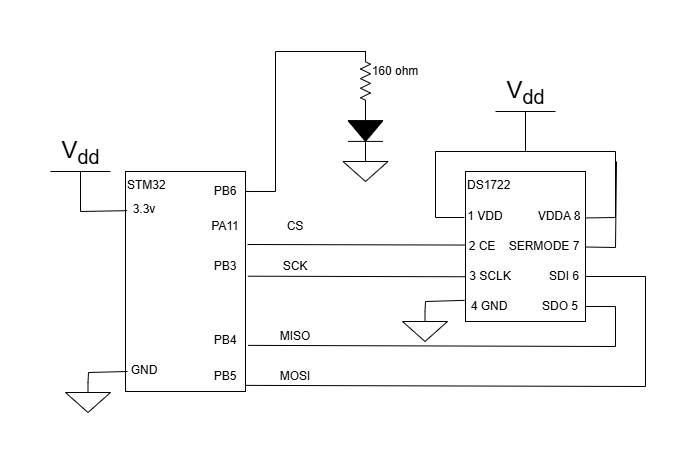

The diagram above was exported from draw.io. Its source (the exported page's mxGraphModel, read from the mxfile embedded in the PNG):
<mxGraphModel dx="795" dy="438" grid="1" gridSize="10" guides="1" tooltips="1" connect="1" arrows="1" fold="1" page="1" pageScale="1" pageWidth="1500" pageHeight="1000" math="0" shadow="0">
  <root>
    <mxCell id="0" />
    <mxCell id="1" parent="0" />
    <mxCell id="1EiHxVIGGs4wf5ocIC4H-1" value="STM32" style="rounded=0;whiteSpace=wrap;html=1;align=left;verticalAlign=top;" parent="1" vertex="1">
      <mxGeometry x="310" y="490" width="120" height="220" as="geometry" />
    </mxCell>
    <mxCell id="1EiHxVIGGs4wf5ocIC4H-2" value="DS1722" style="rounded=0;whiteSpace=wrap;html=1;align=left;verticalAlign=top;" parent="1" vertex="1">
      <mxGeometry x="650" y="490" width="120" height="150" as="geometry" />
    </mxCell>
    <mxCell id="1EiHxVIGGs4wf5ocIC4H-3" value="1 VDD" style="text;html=1;whiteSpace=wrap;strokeColor=none;fillColor=none;align=center;verticalAlign=middle;rounded=0;" parent="1" vertex="1">
      <mxGeometry x="640" y="520" width="60" height="30" as="geometry" />
    </mxCell>
    <mxCell id="1EiHxVIGGs4wf5ocIC4H-4" value="2 CE" style="text;html=1;whiteSpace=wrap;strokeColor=none;fillColor=none;align=center;verticalAlign=middle;rounded=0;" parent="1" vertex="1">
      <mxGeometry x="637" y="550" width="60" height="30" as="geometry" />
    </mxCell>
    <mxCell id="1EiHxVIGGs4wf5ocIC4H-5" value="3 SCLK" style="text;html=1;whiteSpace=wrap;strokeColor=none;fillColor=none;align=center;verticalAlign=middle;rounded=0;" parent="1" vertex="1">
      <mxGeometry x="645" y="580" width="60" height="30" as="geometry" />
    </mxCell>
    <mxCell id="1EiHxVIGGs4wf5ocIC4H-6" value="4 GND" style="text;html=1;whiteSpace=wrap;strokeColor=none;fillColor=none;align=center;verticalAlign=middle;rounded=0;" parent="1" vertex="1">
      <mxGeometry x="644" y="610" width="60" height="30" as="geometry" />
    </mxCell>
    <mxCell id="1EiHxVIGGs4wf5ocIC4H-7" value="VDDA 8" style="text;html=1;whiteSpace=wrap;strokeColor=none;fillColor=none;align=center;verticalAlign=middle;rounded=0;" parent="1" vertex="1">
      <mxGeometry x="714" y="520" width="60" height="30" as="geometry" />
    </mxCell>
    <mxCell id="1EiHxVIGGs4wf5ocIC4H-8" value="SERMODE 7" style="text;html=1;whiteSpace=wrap;strokeColor=none;fillColor=none;align=center;verticalAlign=middle;rounded=0;" parent="1" vertex="1">
      <mxGeometry x="684" y="550" width="90" height="30" as="geometry" />
    </mxCell>
    <mxCell id="1EiHxVIGGs4wf5ocIC4H-9" value="SDI 6" style="text;html=1;whiteSpace=wrap;strokeColor=none;fillColor=none;align=center;verticalAlign=middle;rounded=0;" parent="1" vertex="1">
      <mxGeometry x="719" y="580" width="60" height="30" as="geometry" />
    </mxCell>
    <mxCell id="1EiHxVIGGs4wf5ocIC4H-10" value="SDO 5" style="text;html=1;whiteSpace=wrap;strokeColor=none;fillColor=none;align=center;verticalAlign=middle;rounded=0;" parent="1" vertex="1">
      <mxGeometry x="715" y="610" width="60" height="30" as="geometry" />
    </mxCell>
    <mxCell id="1EiHxVIGGs4wf5ocIC4H-11" value="" style="endArrow=none;html=1;rounded=0;entryX=0.999;entryY=0.119;entryDx=0;entryDy=0;entryPerimeter=0;exitX=-0.01;exitY=0.116;exitDx=0;exitDy=0;exitPerimeter=0;" parent="1" edge="1">
      <mxGeometry width="50" height="50" relative="1" as="geometry">
        <mxPoint x="648.92" y="536" as="sourcePoint" />
        <mxPoint x="769.9999999999999" y="536.45" as="targetPoint" />
        <Array as="points">
          <mxPoint x="620" y="536" />
          <mxPoint x="620" y="470" />
          <mxPoint x="800" y="470" />
          <mxPoint x="800" y="536" />
        </Array>
      </mxGeometry>
    </mxCell>
    <mxCell id="1EiHxVIGGs4wf5ocIC4H-12" value="" style="endArrow=none;html=1;rounded=0;exitX=0.992;exitY=0.14;exitDx=0;exitDy=0;exitPerimeter=0;" parent="1" edge="1">
      <mxGeometry width="50" height="50" relative="1" as="geometry">
        <mxPoint x="770.0000000000002" y="565.5" as="sourcePoint" />
        <mxPoint x="801" y="480" as="targetPoint" />
        <Array as="points">
          <mxPoint x="800" y="566" />
        </Array>
      </mxGeometry>
    </mxCell>
    <mxCell id="1EiHxVIGGs4wf5ocIC4H-13" value="MISO" style="text;html=1;whiteSpace=wrap;strokeColor=none;fillColor=none;align=center;verticalAlign=middle;rounded=0;" parent="1" vertex="1">
      <mxGeometry x="450" y="640" width="60" height="30" as="geometry" />
    </mxCell>
    <mxCell id="1EiHxVIGGs4wf5ocIC4H-14" value="MOSI" style="text;html=1;whiteSpace=wrap;strokeColor=none;fillColor=none;align=center;verticalAlign=middle;rounded=0;" parent="1" vertex="1">
      <mxGeometry x="450" y="680" width="60" height="30" as="geometry" />
    </mxCell>
    <mxCell id="1EiHxVIGGs4wf5ocIC4H-15" value="CS" style="text;html=1;whiteSpace=wrap;strokeColor=none;fillColor=none;align=center;verticalAlign=middle;rounded=0;" parent="1" vertex="1">
      <mxGeometry x="450" y="530" width="60" height="30" as="geometry" />
    </mxCell>
    <mxCell id="1EiHxVIGGs4wf5ocIC4H-16" value="SCK" style="text;html=1;whiteSpace=wrap;strokeColor=none;fillColor=none;align=center;verticalAlign=middle;rounded=0;" parent="1" vertex="1">
      <mxGeometry x="450" y="570" width="60" height="30" as="geometry" />
    </mxCell>
    <mxCell id="1EiHxVIGGs4wf5ocIC4H-17" value="" style="endArrow=none;html=1;rounded=0;exitX=1.021;exitY=0.904;exitDx=0;exitDy=0;exitPerimeter=0;" parent="1" edge="1">
      <mxGeometry width="50" height="50" relative="1" as="geometry">
        <mxPoint x="432.51999999999987" y="663.88" as="sourcePoint" />
        <mxPoint x="770" y="625" as="targetPoint" />
        <Array as="points">
          <mxPoint x="800" y="665" />
          <mxPoint x="800" y="625" />
        </Array>
      </mxGeometry>
    </mxCell>
    <mxCell id="1EiHxVIGGs4wf5ocIC4H-18" value="" style="endArrow=none;html=1;rounded=0;exitX=1.021;exitY=0.904;exitDx=0;exitDy=0;exitPerimeter=0;" parent="1" edge="1">
      <mxGeometry width="50" height="50" relative="1" as="geometry">
        <mxPoint x="430" y="703.88" as="sourcePoint" />
        <mxPoint x="770" y="595" as="targetPoint" />
        <Array as="points">
          <mxPoint x="830" y="705" />
          <mxPoint x="830" y="595" />
        </Array>
      </mxGeometry>
    </mxCell>
    <mxCell id="1EiHxVIGGs4wf5ocIC4H-19" value="" style="endArrow=none;html=1;rounded=0;entryX=-0.003;entryY=0.037;entryDx=0;entryDy=0;entryPerimeter=0;" parent="1" edge="1">
      <mxGeometry width="50" height="50" relative="1" as="geometry">
        <mxPoint x="432" y="563" as="sourcePoint" />
        <mxPoint x="649.6399999999999" y="563.5500000000001" as="targetPoint" />
      </mxGeometry>
    </mxCell>
    <mxCell id="1EiHxVIGGs4wf5ocIC4H-20" value="" style="endArrow=none;html=1;rounded=0;entryX=-0.003;entryY=0.037;entryDx=0;entryDy=0;entryPerimeter=0;" parent="1" edge="1">
      <mxGeometry width="50" height="50" relative="1" as="geometry">
        <mxPoint x="432.36" y="594.71" as="sourcePoint" />
        <mxPoint x="649.9999999999999" y="595.2600000000001" as="targetPoint" />
      </mxGeometry>
    </mxCell>
    <mxCell id="1EiHxVIGGs4wf5ocIC4H-21" value="" style="pointerEvents=1;verticalLabelPosition=bottom;shadow=0;dashed=0;align=center;html=1;verticalAlign=top;shape=mxgraph.electrical.signal_sources.signal_ground;" parent="1" vertex="1">
      <mxGeometry x="587" y="630" width="45" height="30" as="geometry" />
    </mxCell>
    <mxCell id="1EiHxVIGGs4wf5ocIC4H-22" value="" style="endArrow=none;html=1;rounded=0;exitX=0.5;exitY=0;exitDx=0;exitDy=0;exitPerimeter=0;entryX=-0.007;entryY=0.859;entryDx=0;entryDy=0;entryPerimeter=0;" parent="1" source="1EiHxVIGGs4wf5ocIC4H-21" target="1EiHxVIGGs4wf5ocIC4H-2" edge="1">
      <mxGeometry width="50" height="50" relative="1" as="geometry">
        <mxPoint x="600" y="570" as="sourcePoint" />
        <mxPoint x="650" y="650" as="targetPoint" />
        <Array as="points">
          <mxPoint x="610" y="620" />
        </Array>
      </mxGeometry>
    </mxCell>
    <mxCell id="1EiHxVIGGs4wf5ocIC4H-23" value="" style="pointerEvents=1;verticalLabelPosition=bottom;shadow=0;dashed=0;align=center;html=1;verticalAlign=top;shape=mxgraph.electrical.signal_sources.signal_ground;" parent="1" vertex="1">
      <mxGeometry x="250" y="701" width="45" height="30" as="geometry" />
    </mxCell>
    <mxCell id="1EiHxVIGGs4wf5ocIC4H-24" value="" style="endArrow=none;html=1;rounded=0;exitX=0.5;exitY=0;exitDx=0;exitDy=0;exitPerimeter=0;entryX=-0.007;entryY=0.859;entryDx=0;entryDy=0;entryPerimeter=0;" parent="1" source="1EiHxVIGGs4wf5ocIC4H-23" edge="1">
      <mxGeometry width="50" height="50" relative="1" as="geometry">
        <mxPoint x="263" y="641" as="sourcePoint" />
        <mxPoint x="312" y="690" as="targetPoint" />
        <Array as="points">
          <mxPoint x="273" y="691" />
        </Array>
      </mxGeometry>
    </mxCell>
    <mxCell id="1EiHxVIGGs4wf5ocIC4H-25" value="V&lt;sub&gt;dd&lt;/sub&gt;" style="verticalLabelPosition=top;verticalAlign=bottom;shape=mxgraph.electrical.signal_sources.vdd;shadow=0;dashed=0;align=center;strokeWidth=1;fontSize=24;html=1;flipV=1;" parent="1" vertex="1">
      <mxGeometry x="680" y="430" width="60" height="40" as="geometry" />
    </mxCell>
    <mxCell id="1EiHxVIGGs4wf5ocIC4H-26" value="V&lt;sub&gt;dd&lt;/sub&gt;" style="verticalLabelPosition=top;verticalAlign=bottom;shape=mxgraph.electrical.signal_sources.vdd;shadow=0;dashed=0;align=center;strokeWidth=1;fontSize=24;html=1;flipV=1;" parent="1" vertex="1">
      <mxGeometry x="235" y="490" width="60" height="40" as="geometry" />
    </mxCell>
    <mxCell id="1EiHxVIGGs4wf5ocIC4H-27" value="" style="endArrow=none;html=1;rounded=0;exitX=0.5;exitY=0;exitDx=0;exitDy=0;exitPerimeter=0;entryX=0.013;entryY=0.178;entryDx=0;entryDy=0;entryPerimeter=0;" parent="1" source="1EiHxVIGGs4wf5ocIC4H-26" target="1EiHxVIGGs4wf5ocIC4H-1" edge="1">
      <mxGeometry width="50" height="50" relative="1" as="geometry">
        <mxPoint x="540" y="600" as="sourcePoint" />
        <mxPoint x="590" y="550" as="targetPoint" />
      </mxGeometry>
    </mxCell>
    <mxCell id="1EiHxVIGGs4wf5ocIC4H-28" value="3.3v" style="text;html=1;whiteSpace=wrap;strokeColor=none;fillColor=none;align=center;verticalAlign=middle;rounded=0;" parent="1" vertex="1">
      <mxGeometry x="299" y="513" width="60" height="30" as="geometry" />
    </mxCell>
    <mxCell id="1EiHxVIGGs4wf5ocIC4H-29" value="GND" style="text;html=1;whiteSpace=wrap;strokeColor=none;fillColor=none;align=center;verticalAlign=middle;rounded=0;" parent="1" vertex="1">
      <mxGeometry x="299" y="674" width="60" height="30" as="geometry" />
    </mxCell>
    <mxCell id="1EiHxVIGGs4wf5ocIC4H-30" value="PB4" style="text;html=1;whiteSpace=wrap;strokeColor=none;fillColor=none;align=center;verticalAlign=middle;rounded=0;" parent="1" vertex="1">
      <mxGeometry x="380" y="644" width="60" height="30" as="geometry" />
    </mxCell>
    <mxCell id="1EiHxVIGGs4wf5ocIC4H-31" value="PB5" style="text;html=1;whiteSpace=wrap;strokeColor=none;fillColor=none;align=center;verticalAlign=middle;rounded=0;" parent="1" vertex="1">
      <mxGeometry x="380" y="680" width="60" height="30" as="geometry" />
    </mxCell>
    <mxCell id="1EiHxVIGGs4wf5ocIC4H-32" value="PB6" style="text;html=1;whiteSpace=wrap;strokeColor=none;fillColor=none;align=center;verticalAlign=middle;rounded=0;" parent="1" vertex="1">
      <mxGeometry x="380" y="495" width="60" height="30" as="geometry" />
    </mxCell>
    <mxCell id="1EiHxVIGGs4wf5ocIC4H-33" value="PB3" style="text;html=1;whiteSpace=wrap;strokeColor=none;fillColor=none;align=center;verticalAlign=middle;rounded=0;" parent="1" vertex="1">
      <mxGeometry x="380" y="570" width="60" height="30" as="geometry" />
    </mxCell>
    <mxCell id="1EiHxVIGGs4wf5ocIC4H-34" value="" style="endArrow=none;html=1;rounded=0;entryX=1;entryY=0.091;entryDx=0;entryDy=0;entryPerimeter=0;" parent="1" target="1EiHxVIGGs4wf5ocIC4H-1" edge="1">
      <mxGeometry width="50" height="50" relative="1" as="geometry">
        <mxPoint x="550" y="370" as="sourcePoint" />
        <mxPoint x="450" y="550" as="targetPoint" />
        <Array as="points">
          <mxPoint x="460" y="370" />
          <mxPoint x="460" y="510" />
        </Array>
      </mxGeometry>
    </mxCell>
    <mxCell id="1EiHxVIGGs4wf5ocIC4H-35" value="" style="pointerEvents=1;verticalLabelPosition=bottom;shadow=0;dashed=0;align=center;html=1;verticalAlign=top;shape=mxgraph.electrical.resistors.resistor_2;rotation=90;" parent="1" vertex="1">
      <mxGeometry x="520" y="394.5" width="60" height="10" as="geometry" />
    </mxCell>
    <mxCell id="1EiHxVIGGs4wf5ocIC4H-36" value="160 ohm" style="text;html=1;whiteSpace=wrap;strokeColor=none;fillColor=none;align=center;verticalAlign=middle;rounded=0;" parent="1" vertex="1">
      <mxGeometry x="550" y="374.5" width="60" height="30" as="geometry" />
    </mxCell>
    <mxCell id="1EiHxVIGGs4wf5ocIC4H-37" value="" style="pointerEvents=1;fillColor=strokeColor;verticalLabelPosition=bottom;shadow=0;dashed=0;align=center;html=1;verticalAlign=top;shape=mxgraph.electrical.diodes.diode;rotation=90;" parent="1" vertex="1">
      <mxGeometry x="524" y="432" width="52" height="35" as="geometry" />
    </mxCell>
    <mxCell id="1EiHxVIGGs4wf5ocIC4H-38" value="" style="pointerEvents=1;verticalLabelPosition=bottom;shadow=0;dashed=0;align=center;html=1;verticalAlign=top;shape=mxgraph.electrical.signal_sources.signal_ground;" parent="1" vertex="1">
      <mxGeometry x="527.5" y="470" width="45" height="30" as="geometry" />
    </mxCell>
    <mxCell id="3nb7EJA47LEKRFV7sFvh-1" value="PA11" style="text;html=1;whiteSpace=wrap;strokeColor=none;fillColor=none;align=center;verticalAlign=middle;rounded=0;" vertex="1" parent="1">
      <mxGeometry x="380" y="530" width="60" height="30" as="geometry" />
    </mxCell>
  </root>
</mxGraphModel>